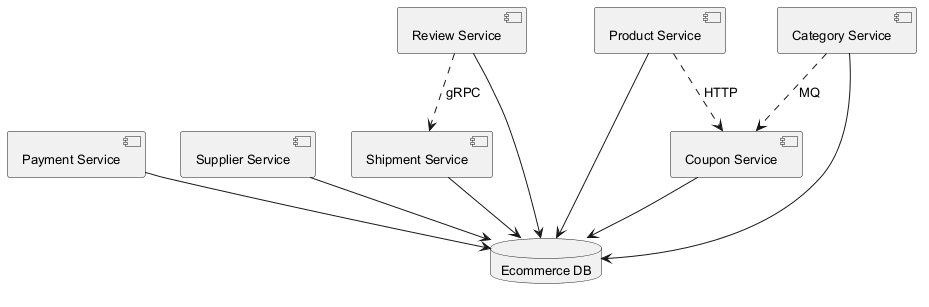

The diagram above was rendered by PlantUML. Its source (embedded in the PNG):
@startuml
skinparam backgroundColor #FFFFFF
skinparam classBackgroundColor #E8F4FA
skinparam classBorderColor #2C7DA0
skinparam defaultFontSize 13
component "Payment Service" as C_PaymentService
component "Supplier Service" as C_SupplierService
component "Shipment Service" as C_ShipmentService
component "Product Service" as C_ProductService
component "Review Service" as C_ReviewService
component "Category Service" as C_CategoryService
component "Coupon Service" as C_CouponService
database "Ecommerce DB" as DB_ecommerce
C_PaymentService --> DB_ecommerce
C_SupplierService --> DB_ecommerce
C_ShipmentService --> DB_ecommerce
C_ProductService --> DB_ecommerce
C_ReviewService --> DB_ecommerce
C_CategoryService --> DB_ecommerce
C_CouponService --> DB_ecommerce
C_CategoryService ..> C_CouponService : MQ
C_ReviewService ..> C_ShipmentService : gRPC
C_ProductService ..> C_CouponService : HTTP
@enduml